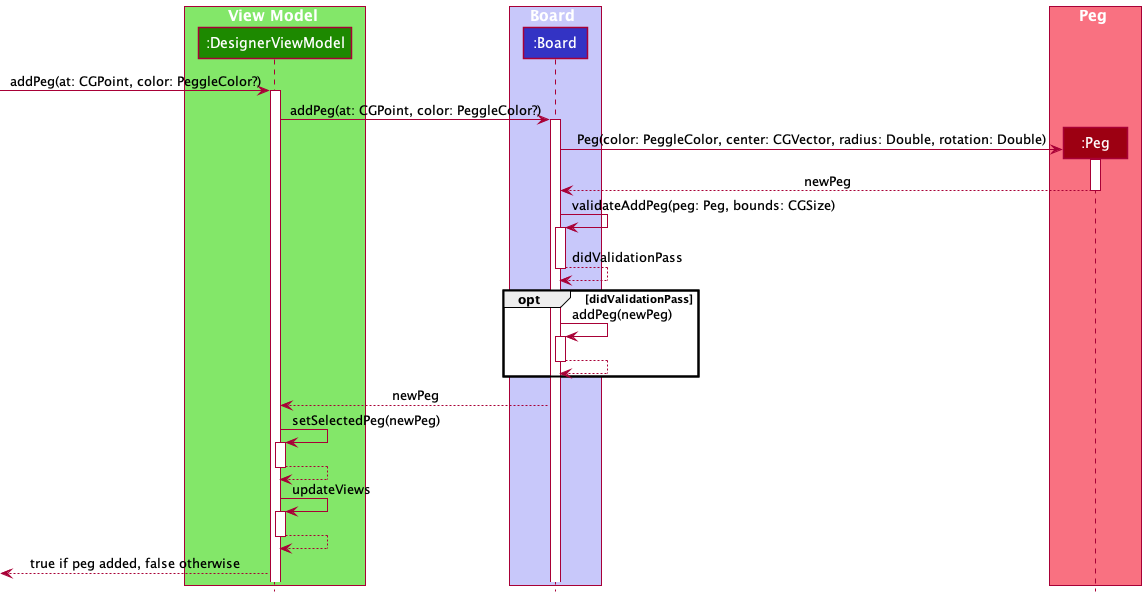

The diagram above was rendered by PlantUML. Its source (embedded in the PNG):
@startuml
!include style.puml

box View Model UI_COLOR_T1
participant ":DesignerViewModel" as DesignerViewModel UI_COLOR
end box

box Board LOGIC_COLOR_T1
participant ":Board" as Board LOGIC_COLOR
end box

box Peg MODEL_COLOR_T1
participant ":Peg" as Peg MODEL_COLOR
end box

[-> DesignerViewModel : addPeg(at: CGPoint, color: PeggleColor?)
activate DesignerViewModel

DesignerViewModel -> Board : addPeg(at: CGPoint, color: PeggleColor?)
activate Board

create Peg
Board -> Peg : Peg(color: PeggleColor, center: CGVector, radius: Double, rotation: Double)
activate Peg
Peg --> Board : newPeg
deactivate Peg

Board -> Board : validateAddPeg(peg: Peg, bounds: CGSize)
activate Board
Board --> Board : didValidationPass
deactivate Board

opt didValidationPass
Board -> Board : addPeg(newPeg)
activate Board
Board --> Board
deactivate Board
end

Board --> DesignerViewModel : newPeg

DesignerViewModel -> DesignerViewModel : setSelectedPeg(newPeg)
activate DesignerViewModel
DesignerViewModel --> DesignerViewModel
deactivate DesignerViewModel

DesignerViewModel -> DesignerViewModel : updateViews
activate DesignerViewModel
DesignerViewModel --> DesignerViewModel
deactivate DesignerViewModel

[<-- DesignerViewModel : true if peg added, false otherwise


@enduml